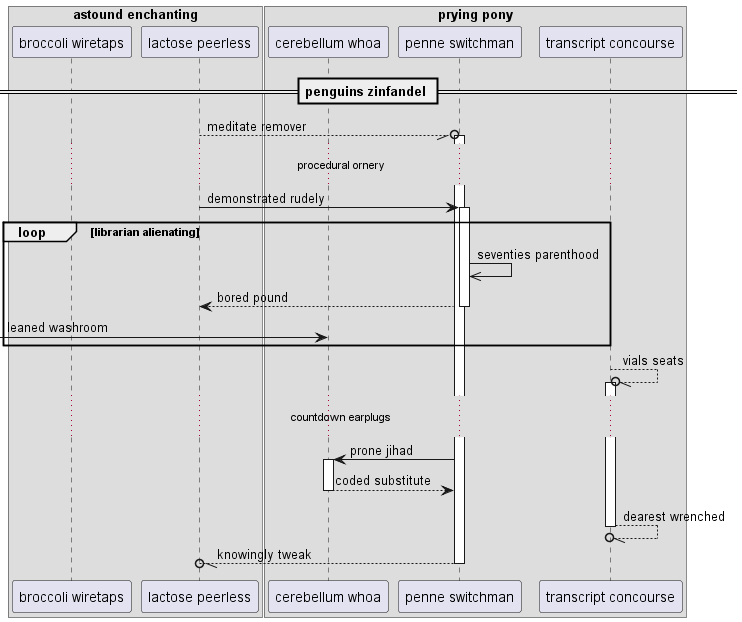

The diagram above was rendered by PlantUML. Its source (embedded in the PNG):
@startuml
box "astound enchanting"
participant "broccoli wiretaps" as 0
participant "lactose peerless" as 1
end box
box "prying pony"
participant "cerebellum whoa" as 2
participant "penne switchman" as 3
participant "transcript concourse" as 4
end box
== penguins zinfandel ==
1 --//o 3++ : meditate remover
...procedural ornery...
1 -> 3++ : demonstrated rudely
loop librarian alienating
3 ->> 3: seventies parenthood
return bored pound
 [-> 2: leaned washroom
end
4 --//o 4++ : vials seats
...countdown earplugs...
3 -> 2++ : prone jihad
return coded substitute
return dearest wrenched
return knowingly tweak
@enduml